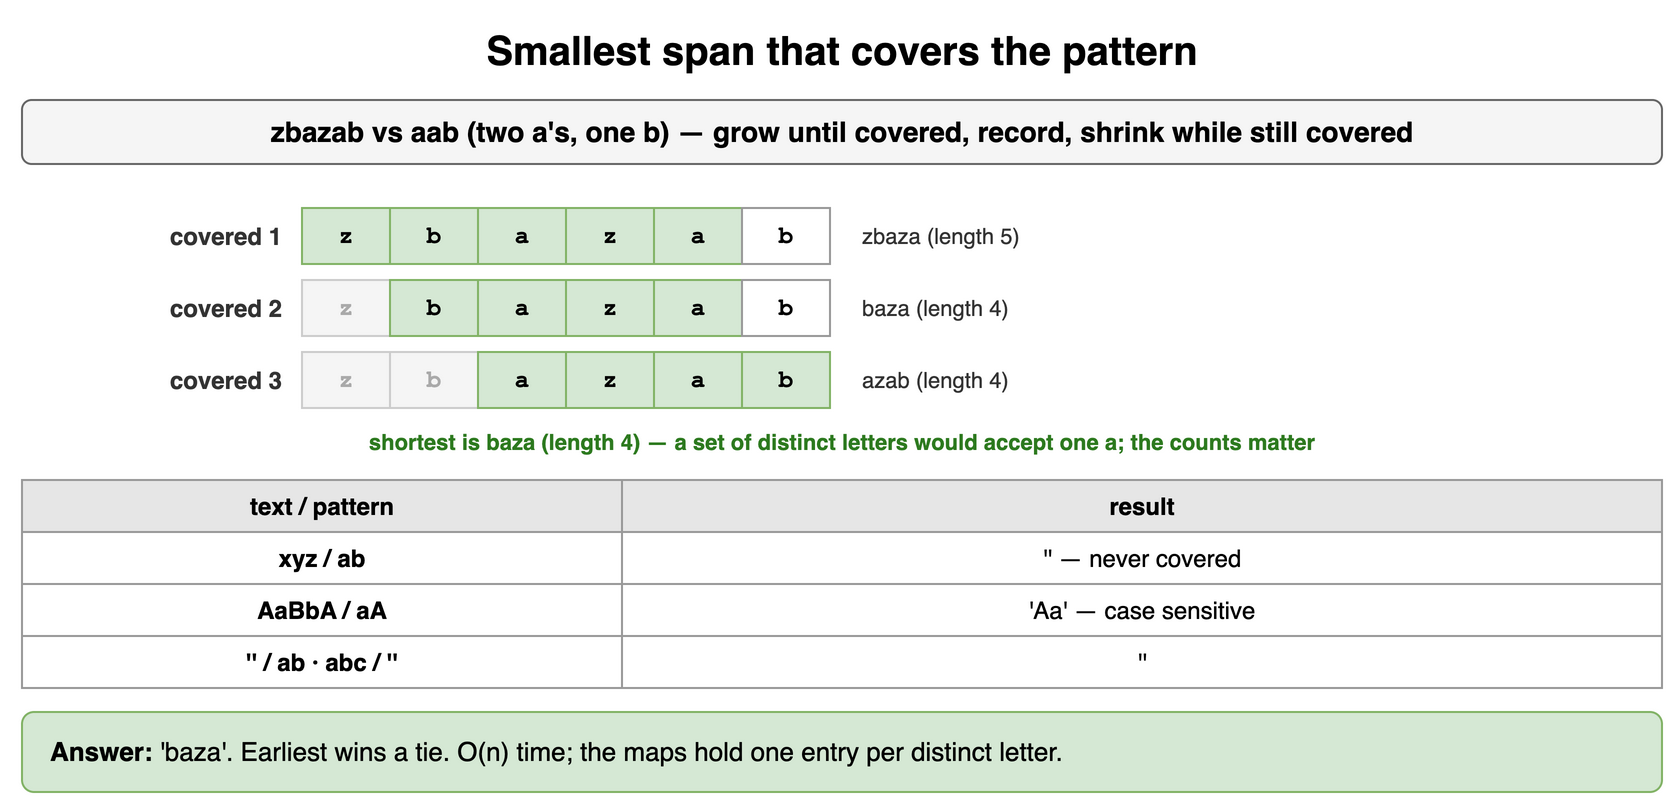

The diagram above was exported from draw.io. Its source (the exported page's mxGraphModel, read from the mxfile embedded in the PNG):
<mxGraphModel dx="900" dy="410" grid="1" gridSize="10" guides="1" tooltips="1" connect="1" arrows="1" fold="1" page="1" pageScale="1" pageWidth="900" pageHeight="410" math="0" shadow="0">
  <root>
    <mxCell id="0" />
    <mxCell id="1" parent="0" />
    <mxCell id="x41" value="Smallest span that covers the pattern" style="text;html=1;align=center;verticalAlign=middle;whiteSpace=wrap;fontSize=20;fontStyle=1;" vertex="1" parent="1">
      <mxGeometry x="40" y="10" width="820" height="30" as="geometry" />
    </mxCell>
    <mxCell id="x42" value="zbazab vs aab (two a's, one b) — grow until covered, record, shrink while still covered" style="rounded=1;whiteSpace=wrap;html=1;fillColor=#f5f5f5;strokeColor=#666666;fontStyle=1;fontSize=14;" vertex="1" parent="1">
      <mxGeometry x="40" y="50" width="820" height="32" as="geometry" />
    </mxCell>
    <mxCell id="x43" value="z" style="rounded=0;whiteSpace=wrap;html=1;fontFamily=Courier New;fontStyle=1;fontSize=13;fillColor=#d5e8d4;strokeColor=#82b366;fontSize=12;" vertex="1" parent="1">
      <mxGeometry x="180" y="104" width="44" height="28" as="geometry" />
    </mxCell>
    <mxCell id="x44" value="b" style="rounded=0;whiteSpace=wrap;html=1;fontFamily=Courier New;fontStyle=1;fontSize=13;fillColor=#d5e8d4;strokeColor=#82b366;fontSize=12;" vertex="1" parent="1">
      <mxGeometry x="224" y="104" width="44" height="28" as="geometry" />
    </mxCell>
    <mxCell id="x45" value="a" style="rounded=0;whiteSpace=wrap;html=1;fontFamily=Courier New;fontStyle=1;fontSize=13;fillColor=#d5e8d4;strokeColor=#82b366;fontSize=12;" vertex="1" parent="1">
      <mxGeometry x="268" y="104" width="44" height="28" as="geometry" />
    </mxCell>
    <mxCell id="x46" value="z" style="rounded=0;whiteSpace=wrap;html=1;fontFamily=Courier New;fontStyle=1;fontSize=13;fillColor=#d5e8d4;strokeColor=#82b366;fontSize=12;" vertex="1" parent="1">
      <mxGeometry x="312" y="104" width="44" height="28" as="geometry" />
    </mxCell>
    <mxCell id="x47" value="a" style="rounded=0;whiteSpace=wrap;html=1;fontFamily=Courier New;fontStyle=1;fontSize=13;fillColor=#d5e8d4;strokeColor=#82b366;fontSize=12;" vertex="1" parent="1">
      <mxGeometry x="356" y="104" width="44" height="28" as="geometry" />
    </mxCell>
    <mxCell id="x48" value="b" style="rounded=0;whiteSpace=wrap;html=1;fontFamily=Courier New;fontStyle=1;fontSize=13;fillColor=#ffffff;strokeColor=#999999;fontSize=12;" vertex="1" parent="1">
      <mxGeometry x="400" y="104" width="44" height="28" as="geometry" />
    </mxCell>
    <mxCell id="x49" value="covered 1" style="text;html=1;whiteSpace=wrap;fontSize=11;align=right;verticalAlign=middle;fontSize=12;fontColor=#333333;fontStyle=1;" vertex="1" parent="1">
      <mxGeometry x="62" y="104" width="110" height="28" as="geometry" />
    </mxCell>
    <mxCell id="x410" value="zbaza (length 5)" style="text;html=1;whiteSpace=wrap;fontSize=11;align=left;verticalAlign=middle;fontSize=11;fontColor=#333333;" vertex="1" parent="1">
      <mxGeometry x="458" y="104" width="402" height="28" as="geometry" />
    </mxCell>
    <mxCell id="x411" value="z" style="rounded=0;whiteSpace=wrap;html=1;fontFamily=Courier New;fontStyle=1;fontSize=13;fillColor=#f5f5f5;strokeColor=#cccccc;fontSize=12;fontColor=#aaaaaa;" vertex="1" parent="1">
      <mxGeometry x="180" y="140" width="44" height="28" as="geometry" />
    </mxCell>
    <mxCell id="x412" value="b" style="rounded=0;whiteSpace=wrap;html=1;fontFamily=Courier New;fontStyle=1;fontSize=13;fillColor=#d5e8d4;strokeColor=#82b366;fontSize=12;" vertex="1" parent="1">
      <mxGeometry x="224" y="140" width="44" height="28" as="geometry" />
    </mxCell>
    <mxCell id="x413" value="a" style="rounded=0;whiteSpace=wrap;html=1;fontFamily=Courier New;fontStyle=1;fontSize=13;fillColor=#d5e8d4;strokeColor=#82b366;fontSize=12;" vertex="1" parent="1">
      <mxGeometry x="268" y="140" width="44" height="28" as="geometry" />
    </mxCell>
    <mxCell id="x414" value="z" style="rounded=0;whiteSpace=wrap;html=1;fontFamily=Courier New;fontStyle=1;fontSize=13;fillColor=#d5e8d4;strokeColor=#82b366;fontSize=12;" vertex="1" parent="1">
      <mxGeometry x="312" y="140" width="44" height="28" as="geometry" />
    </mxCell>
    <mxCell id="x415" value="a" style="rounded=0;whiteSpace=wrap;html=1;fontFamily=Courier New;fontStyle=1;fontSize=13;fillColor=#d5e8d4;strokeColor=#82b366;fontSize=12;" vertex="1" parent="1">
      <mxGeometry x="356" y="140" width="44" height="28" as="geometry" />
    </mxCell>
    <mxCell id="x416" value="b" style="rounded=0;whiteSpace=wrap;html=1;fontFamily=Courier New;fontStyle=1;fontSize=13;fillColor=#ffffff;strokeColor=#999999;fontSize=12;" vertex="1" parent="1">
      <mxGeometry x="400" y="140" width="44" height="28" as="geometry" />
    </mxCell>
    <mxCell id="x417" value="covered 2" style="text;html=1;whiteSpace=wrap;fontSize=11;align=right;verticalAlign=middle;fontSize=12;fontColor=#333333;fontStyle=1;" vertex="1" parent="1">
      <mxGeometry x="62" y="140" width="110" height="28" as="geometry" />
    </mxCell>
    <mxCell id="x418" value="baza (length 4)" style="text;html=1;whiteSpace=wrap;fontSize=11;align=left;verticalAlign=middle;fontSize=11;fontColor=#333333;" vertex="1" parent="1">
      <mxGeometry x="458" y="140" width="402" height="28" as="geometry" />
    </mxCell>
    <mxCell id="x419" value="z" style="rounded=0;whiteSpace=wrap;html=1;fontFamily=Courier New;fontStyle=1;fontSize=13;fillColor=#f5f5f5;strokeColor=#cccccc;fontSize=12;fontColor=#aaaaaa;" vertex="1" parent="1">
      <mxGeometry x="180" y="176" width="44" height="28" as="geometry" />
    </mxCell>
    <mxCell id="x420" value="b" style="rounded=0;whiteSpace=wrap;html=1;fontFamily=Courier New;fontStyle=1;fontSize=13;fillColor=#f5f5f5;strokeColor=#cccccc;fontSize=12;fontColor=#aaaaaa;" vertex="1" parent="1">
      <mxGeometry x="224" y="176" width="44" height="28" as="geometry" />
    </mxCell>
    <mxCell id="x421" value="a" style="rounded=0;whiteSpace=wrap;html=1;fontFamily=Courier New;fontStyle=1;fontSize=13;fillColor=#d5e8d4;strokeColor=#82b366;fontSize=12;" vertex="1" parent="1">
      <mxGeometry x="268" y="176" width="44" height="28" as="geometry" />
    </mxCell>
    <mxCell id="x422" value="z" style="rounded=0;whiteSpace=wrap;html=1;fontFamily=Courier New;fontStyle=1;fontSize=13;fillColor=#d5e8d4;strokeColor=#82b366;fontSize=12;" vertex="1" parent="1">
      <mxGeometry x="312" y="176" width="44" height="28" as="geometry" />
    </mxCell>
    <mxCell id="x423" value="a" style="rounded=0;whiteSpace=wrap;html=1;fontFamily=Courier New;fontStyle=1;fontSize=13;fillColor=#d5e8d4;strokeColor=#82b366;fontSize=12;" vertex="1" parent="1">
      <mxGeometry x="356" y="176" width="44" height="28" as="geometry" />
    </mxCell>
    <mxCell id="x424" value="b" style="rounded=0;whiteSpace=wrap;html=1;fontFamily=Courier New;fontStyle=1;fontSize=13;fillColor=#d5e8d4;strokeColor=#82b366;fontSize=12;" vertex="1" parent="1">
      <mxGeometry x="400" y="176" width="44" height="28" as="geometry" />
    </mxCell>
    <mxCell id="x425" value="covered 3" style="text;html=1;whiteSpace=wrap;fontSize=11;align=right;verticalAlign=middle;fontSize=12;fontColor=#333333;fontStyle=1;" vertex="1" parent="1">
      <mxGeometry x="62" y="176" width="110" height="28" as="geometry" />
    </mxCell>
    <mxCell id="x426" value="azab (length 4)" style="text;html=1;whiteSpace=wrap;fontSize=11;align=left;verticalAlign=middle;fontSize=11;fontColor=#333333;" vertex="1" parent="1">
      <mxGeometry x="458" y="176" width="402" height="28" as="geometry" />
    </mxCell>
    <mxCell id="x427" value="shortest is baza (length 4) — a set of distinct letters would accept one a; the counts matter" style="text;html=1;whiteSpace=wrap;fontSize=11;align=center;verticalAlign=middle;fontSize=11;fontColor=#2d7a1f;fontStyle=1;" vertex="1" parent="1">
      <mxGeometry x="40" y="212" width="820" height="18" as="geometry" />
    </mxCell>
    <mxCell id="x428" value="text / pattern" style="whiteSpace=wrap;html=1;fillColor=#e6e6e6;strokeColor=#999999;fontStyle=1;fontSize=12;" vertex="1" parent="1">
      <mxGeometry x="40" y="240" width="300" height="26" as="geometry" />
    </mxCell>
    <mxCell id="x429" value="result" style="whiteSpace=wrap;html=1;fillColor=#e6e6e6;strokeColor=#999999;fontStyle=1;fontSize=12;" vertex="1" parent="1">
      <mxGeometry x="340" y="240" width="520" height="26" as="geometry" />
    </mxCell>
    <mxCell id="x430" value="xyz / ab" style="whiteSpace=wrap;html=1;strokeColor=#999999;fontSize=12;fillColor=#ffffff;fontStyle=1;" vertex="1" parent="1">
      <mxGeometry x="40" y="266" width="300" height="26" as="geometry" />
    </mxCell>
    <mxCell id="x431" value="'' — never covered" style="whiteSpace=wrap;html=1;strokeColor=#999999;fontSize=12;fillColor=#ffffff;" vertex="1" parent="1">
      <mxGeometry x="340" y="266" width="520" height="26" as="geometry" />
    </mxCell>
    <mxCell id="x432" value="AaBbA / aA" style="whiteSpace=wrap;html=1;strokeColor=#999999;fontSize=12;fillColor=#ffffff;fontStyle=1;" vertex="1" parent="1">
      <mxGeometry x="40" y="292" width="300" height="26" as="geometry" />
    </mxCell>
    <mxCell id="x433" value="'Aa' — case sensitive" style="whiteSpace=wrap;html=1;strokeColor=#999999;fontSize=12;fillColor=#ffffff;" vertex="1" parent="1">
      <mxGeometry x="340" y="292" width="520" height="26" as="geometry" />
    </mxCell>
    <mxCell id="x434" value="'' / ab · abc / ''" style="whiteSpace=wrap;html=1;strokeColor=#999999;fontSize=12;fillColor=#ffffff;fontStyle=1;" vertex="1" parent="1">
      <mxGeometry x="40" y="318" width="300" height="26" as="geometry" />
    </mxCell>
    <mxCell id="x435" value="''" style="whiteSpace=wrap;html=1;strokeColor=#999999;fontSize=12;fillColor=#ffffff;" vertex="1" parent="1">
      <mxGeometry x="340" y="318" width="520" height="26" as="geometry" />
    </mxCell>
    <mxCell id="x436" value="&lt;b&gt;Answer:&lt;/b&gt; 'baza'. Earliest wins a tie. O(n) time; the maps hold one entry per distinct letter." style="rounded=1;whiteSpace=wrap;html=1;fillColor=#d5e8d4;strokeColor=#82b366;fontSize=13;align=left;spacingLeft=12;" vertex="1" parent="1">
      <mxGeometry x="40" y="356" width="820" height="40" as="geometry" />
    </mxCell>
  </root>
</mxGraphModel>